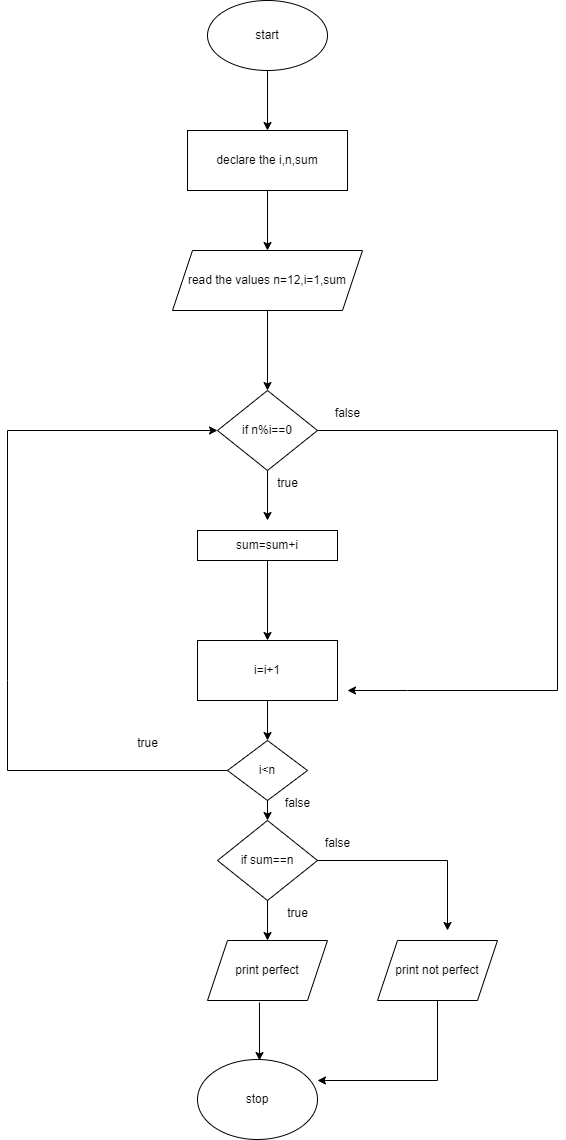

The diagram above was exported from draw.io. Its source (the exported page's mxGraphModel, read from the mxfile embedded in the PNG):
<mxGraphModel dx="880" dy="452" grid="1" gridSize="10" guides="1" tooltips="1" connect="0" arrows="1" fold="1" page="1" pageScale="1" pageWidth="827" pageHeight="1169" math="0" shadow="0">
  <root>
    <mxCell id="0" />
    <mxCell id="1" parent="0" />
    <mxCell id="9jGuU4KOzhyHcLOiDfsn-1" value="start" style="ellipse;whiteSpace=wrap;html=1;" vertex="1" parent="1">
      <mxGeometry x="330" y="30" width="120" height="70" as="geometry" />
    </mxCell>
    <mxCell id="9jGuU4KOzhyHcLOiDfsn-3" value="" style="endArrow=classic;html=1;rounded=0;exitX=0.5;exitY=1;exitDx=0;exitDy=0;" edge="1" parent="1" source="9jGuU4KOzhyHcLOiDfsn-1">
      <mxGeometry width="50" height="50" relative="1" as="geometry">
        <mxPoint x="390" y="260" as="sourcePoint" />
        <mxPoint x="390" y="160" as="targetPoint" />
      </mxGeometry>
    </mxCell>
    <mxCell id="9jGuU4KOzhyHcLOiDfsn-4" value="declare the i,n,sum" style="rounded=0;whiteSpace=wrap;html=1;" vertex="1" parent="1">
      <mxGeometry x="310" y="160" width="160" height="60" as="geometry" />
    </mxCell>
    <mxCell id="9jGuU4KOzhyHcLOiDfsn-5" value="" style="endArrow=classic;html=1;rounded=0;exitX=0.5;exitY=1;exitDx=0;exitDy=0;" edge="1" parent="1" source="9jGuU4KOzhyHcLOiDfsn-4">
      <mxGeometry width="50" height="50" relative="1" as="geometry">
        <mxPoint x="390" y="260" as="sourcePoint" />
        <mxPoint x="390" y="280" as="targetPoint" />
      </mxGeometry>
    </mxCell>
    <mxCell id="9jGuU4KOzhyHcLOiDfsn-6" value="read the values n=12,i=1,sum" style="shape=parallelogram;perimeter=parallelogramPerimeter;whiteSpace=wrap;html=1;fixedSize=1;" vertex="1" parent="1">
      <mxGeometry x="295" y="280" width="190" height="60" as="geometry" />
    </mxCell>
    <mxCell id="9jGuU4KOzhyHcLOiDfsn-7" value="" style="endArrow=classic;html=1;rounded=0;" edge="1" parent="1">
      <mxGeometry width="50" height="50" relative="1" as="geometry">
        <mxPoint x="390" y="340" as="sourcePoint" />
        <mxPoint x="390" y="420" as="targetPoint" />
      </mxGeometry>
    </mxCell>
    <mxCell id="9jGuU4KOzhyHcLOiDfsn-8" value="if n%i==0" style="rhombus;whiteSpace=wrap;html=1;" vertex="1" parent="1">
      <mxGeometry x="340" y="420" width="100" height="80" as="geometry" />
    </mxCell>
    <mxCell id="9jGuU4KOzhyHcLOiDfsn-11" value="" style="endArrow=classic;html=1;rounded=0;exitX=0.5;exitY=1;exitDx=0;exitDy=0;" edge="1" parent="1" source="9jGuU4KOzhyHcLOiDfsn-8">
      <mxGeometry width="50" height="50" relative="1" as="geometry">
        <mxPoint x="390" y="560" as="sourcePoint" />
        <mxPoint x="390" y="550" as="targetPoint" />
      </mxGeometry>
    </mxCell>
    <mxCell id="9jGuU4KOzhyHcLOiDfsn-13" value="sum=sum+i" style="rounded=0;whiteSpace=wrap;html=1;" vertex="1" parent="1">
      <mxGeometry x="320" y="560" width="140" height="30" as="geometry" />
    </mxCell>
    <mxCell id="9jGuU4KOzhyHcLOiDfsn-15" value="i=i+1" style="rounded=0;whiteSpace=wrap;html=1;" vertex="1" parent="1">
      <mxGeometry x="320" y="670" width="140" height="60" as="geometry" />
    </mxCell>
    <mxCell id="9jGuU4KOzhyHcLOiDfsn-16" value="" style="endArrow=classic;html=1;rounded=0;exitX=0.5;exitY=1;exitDx=0;exitDy=0;" edge="1" parent="1" source="9jGuU4KOzhyHcLOiDfsn-33">
      <mxGeometry width="50" height="50" relative="1" as="geometry">
        <mxPoint x="380" y="750" as="sourcePoint" />
        <mxPoint x="390" y="770" as="targetPoint" />
      </mxGeometry>
    </mxCell>
    <mxCell id="9jGuU4KOzhyHcLOiDfsn-17" value="if sum==n" style="rhombus;whiteSpace=wrap;html=1;" vertex="1" parent="1">
      <mxGeometry x="340" y="850" width="100" height="80" as="geometry" />
    </mxCell>
    <mxCell id="9jGuU4KOzhyHcLOiDfsn-18" value="" style="endArrow=classic;html=1;rounded=0;exitX=0.5;exitY=1;exitDx=0;exitDy=0;" edge="1" parent="1" source="9jGuU4KOzhyHcLOiDfsn-17">
      <mxGeometry width="50" height="50" relative="1" as="geometry">
        <mxPoint x="390" y="960" as="sourcePoint" />
        <mxPoint x="390" y="970" as="targetPoint" />
      </mxGeometry>
    </mxCell>
    <mxCell id="9jGuU4KOzhyHcLOiDfsn-19" value="print perfect" style="shape=parallelogram;perimeter=parallelogramPerimeter;whiteSpace=wrap;html=1;fixedSize=1;" vertex="1" parent="1">
      <mxGeometry x="330" y="970" width="120" height="60" as="geometry" />
    </mxCell>
    <mxCell id="9jGuU4KOzhyHcLOiDfsn-20" value="" style="endArrow=classic;html=1;rounded=0;exitX=0.433;exitY=1.033;exitDx=0;exitDy=0;exitPerimeter=0;" edge="1" parent="1" source="9jGuU4KOzhyHcLOiDfsn-19">
      <mxGeometry width="50" height="50" relative="1" as="geometry">
        <mxPoint x="390" y="960" as="sourcePoint" />
        <mxPoint x="382" y="1090" as="targetPoint" />
      </mxGeometry>
    </mxCell>
    <mxCell id="9jGuU4KOzhyHcLOiDfsn-22" value="stop" style="ellipse;whiteSpace=wrap;html=1;" vertex="1" parent="1">
      <mxGeometry x="320" y="1089" width="120" height="80" as="geometry" />
    </mxCell>
    <mxCell id="9jGuU4KOzhyHcLOiDfsn-25" value="" style="endArrow=none;html=1;rounded=0;" edge="1" parent="1">
      <mxGeometry width="50" height="50" relative="1" as="geometry">
        <mxPoint x="130" y="710" as="sourcePoint" />
        <mxPoint x="130" y="460" as="targetPoint" />
      </mxGeometry>
    </mxCell>
    <mxCell id="9jGuU4KOzhyHcLOiDfsn-26" value="" style="endArrow=classic;html=1;rounded=0;entryX=0;entryY=0.5;entryDx=0;entryDy=0;" edge="1" parent="1" target="9jGuU4KOzhyHcLOiDfsn-8">
      <mxGeometry width="50" height="50" relative="1" as="geometry">
        <mxPoint x="130" y="460" as="sourcePoint" />
        <mxPoint x="440" y="610" as="targetPoint" />
      </mxGeometry>
    </mxCell>
    <mxCell id="9jGuU4KOzhyHcLOiDfsn-29" value="" style="endArrow=none;html=1;rounded=0;exitX=1;exitY=0.5;exitDx=0;exitDy=0;" edge="1" parent="1" source="9jGuU4KOzhyHcLOiDfsn-8">
      <mxGeometry width="50" height="50" relative="1" as="geometry">
        <mxPoint x="390" y="560" as="sourcePoint" />
        <mxPoint x="680" y="460" as="targetPoint" />
      </mxGeometry>
    </mxCell>
    <mxCell id="9jGuU4KOzhyHcLOiDfsn-30" value="" style="endArrow=none;html=1;rounded=0;" edge="1" parent="1">
      <mxGeometry width="50" height="50" relative="1" as="geometry">
        <mxPoint x="680" y="720" as="sourcePoint" />
        <mxPoint x="680" y="460" as="targetPoint" />
      </mxGeometry>
    </mxCell>
    <mxCell id="9jGuU4KOzhyHcLOiDfsn-33" value="i&amp;lt;n" style="rhombus;whiteSpace=wrap;html=1;" vertex="1" parent="1">
      <mxGeometry x="350" y="770" width="80" height="60" as="geometry" />
    </mxCell>
    <mxCell id="9jGuU4KOzhyHcLOiDfsn-34" value="" style="endArrow=classic;html=1;rounded=0;exitX=0.5;exitY=1;exitDx=0;exitDy=0;entryX=0.5;entryY=0;entryDx=0;entryDy=0;" edge="1" parent="1" source="9jGuU4KOzhyHcLOiDfsn-15" target="9jGuU4KOzhyHcLOiDfsn-33">
      <mxGeometry width="50" height="50" relative="1" as="geometry">
        <mxPoint x="390" y="760" as="sourcePoint" />
        <mxPoint x="440" y="710" as="targetPoint" />
      </mxGeometry>
    </mxCell>
    <mxCell id="9jGuU4KOzhyHcLOiDfsn-36" value="" style="endArrow=classic;html=1;rounded=0;exitX=0.5;exitY=1;exitDx=0;exitDy=0;" edge="1" parent="1" source="9jGuU4KOzhyHcLOiDfsn-33" target="9jGuU4KOzhyHcLOiDfsn-17">
      <mxGeometry width="50" height="50" relative="1" as="geometry">
        <mxPoint x="390" y="760" as="sourcePoint" />
        <mxPoint x="440" y="710" as="targetPoint" />
      </mxGeometry>
    </mxCell>
    <mxCell id="9jGuU4KOzhyHcLOiDfsn-37" value="" style="endArrow=classic;html=1;rounded=0;" edge="1" parent="1">
      <mxGeometry width="50" height="50" relative="1" as="geometry">
        <mxPoint x="680" y="720" as="sourcePoint" />
        <mxPoint x="470" y="720" as="targetPoint" />
        <Array as="points">
          <mxPoint x="530" y="720" />
        </Array>
      </mxGeometry>
    </mxCell>
    <mxCell id="9jGuU4KOzhyHcLOiDfsn-38" value="" style="endArrow=none;html=1;rounded=0;" edge="1" parent="1">
      <mxGeometry width="50" height="50" relative="1" as="geometry">
        <mxPoint x="680" y="720" as="sourcePoint" />
        <mxPoint x="680" y="720" as="targetPoint" />
      </mxGeometry>
    </mxCell>
    <mxCell id="9jGuU4KOzhyHcLOiDfsn-39" value="" style="endArrow=none;html=1;rounded=0;" edge="1" parent="1">
      <mxGeometry width="50" height="50" relative="1" as="geometry">
        <mxPoint x="130" y="710" as="sourcePoint" />
        <mxPoint x="130" y="800" as="targetPoint" />
      </mxGeometry>
    </mxCell>
    <mxCell id="9jGuU4KOzhyHcLOiDfsn-42" value="" style="endArrow=none;html=1;rounded=0;" edge="1" parent="1" target="9jGuU4KOzhyHcLOiDfsn-33">
      <mxGeometry width="50" height="50" relative="1" as="geometry">
        <mxPoint x="130" y="800" as="sourcePoint" />
        <mxPoint x="440" y="710" as="targetPoint" />
      </mxGeometry>
    </mxCell>
    <mxCell id="9jGuU4KOzhyHcLOiDfsn-48" value="print not perfect" style="shape=parallelogram;perimeter=parallelogramPerimeter;whiteSpace=wrap;html=1;fixedSize=1;" vertex="1" parent="1">
      <mxGeometry x="500" y="970" width="120" height="60" as="geometry" />
    </mxCell>
    <mxCell id="9jGuU4KOzhyHcLOiDfsn-49" value="" style="endArrow=none;html=1;rounded=0;entryX=1;entryY=0.5;entryDx=0;entryDy=0;" edge="1" parent="1" target="9jGuU4KOzhyHcLOiDfsn-17">
      <mxGeometry width="50" height="50" relative="1" as="geometry">
        <mxPoint x="570" y="890" as="sourcePoint" />
        <mxPoint x="440" y="910" as="targetPoint" />
      </mxGeometry>
    </mxCell>
    <mxCell id="9jGuU4KOzhyHcLOiDfsn-50" value="" style="endArrow=classic;html=1;rounded=0;" edge="1" parent="1">
      <mxGeometry width="50" height="50" relative="1" as="geometry">
        <mxPoint x="570" y="890" as="sourcePoint" />
        <mxPoint x="570" y="960" as="targetPoint" />
      </mxGeometry>
    </mxCell>
    <mxCell id="9jGuU4KOzhyHcLOiDfsn-51" value="false" style="text;html=1;align=center;verticalAlign=middle;resizable=0;points=[];autosize=1;strokeColor=none;fillColor=none;" vertex="1" parent="1">
      <mxGeometry x="445" y="428" width="50" height="30" as="geometry" />
    </mxCell>
    <mxCell id="9jGuU4KOzhyHcLOiDfsn-52" value="true" style="text;html=1;align=center;verticalAlign=middle;resizable=0;points=[];autosize=1;strokeColor=none;fillColor=none;" vertex="1" parent="1">
      <mxGeometry x="390" y="498" width="40" height="30" as="geometry" />
    </mxCell>
    <mxCell id="9jGuU4KOzhyHcLOiDfsn-54" value="" style="endArrow=classic;html=1;rounded=0;exitX=0.5;exitY=1;exitDx=0;exitDy=0;entryX=0.5;entryY=0;entryDx=0;entryDy=0;" edge="1" parent="1" source="9jGuU4KOzhyHcLOiDfsn-13" target="9jGuU4KOzhyHcLOiDfsn-15">
      <mxGeometry width="50" height="50" relative="1" as="geometry">
        <mxPoint x="390" y="660" as="sourcePoint" />
        <mxPoint x="440" y="610" as="targetPoint" />
      </mxGeometry>
    </mxCell>
    <mxCell id="9jGuU4KOzhyHcLOiDfsn-57" value="false" style="text;html=1;align=center;verticalAlign=middle;resizable=0;points=[];autosize=1;strokeColor=none;fillColor=none;" vertex="1" parent="1">
      <mxGeometry x="435" y="858" width="50" height="30" as="geometry" />
    </mxCell>
    <mxCell id="9jGuU4KOzhyHcLOiDfsn-58" value="true" style="text;html=1;align=center;verticalAlign=middle;resizable=0;points=[];autosize=1;strokeColor=none;fillColor=none;" vertex="1" parent="1">
      <mxGeometry x="400" y="928" width="40" height="30" as="geometry" />
    </mxCell>
    <mxCell id="9jGuU4KOzhyHcLOiDfsn-60" value="" style="endArrow=classic;html=1;rounded=0;" edge="1" parent="1" source="9jGuU4KOzhyHcLOiDfsn-48">
      <mxGeometry width="50" height="50" relative="1" as="geometry">
        <mxPoint x="390" y="1160" as="sourcePoint" />
        <mxPoint x="440" y="1110" as="targetPoint" />
        <Array as="points">
          <mxPoint x="560" y="1110" />
        </Array>
      </mxGeometry>
    </mxCell>
    <mxCell id="9jGuU4KOzhyHcLOiDfsn-61" value="true" style="text;html=1;align=center;verticalAlign=middle;resizable=0;points=[];autosize=1;strokeColor=none;fillColor=none;" vertex="1" parent="1">
      <mxGeometry x="250" y="758" width="40" height="30" as="geometry" />
    </mxCell>
    <mxCell id="9jGuU4KOzhyHcLOiDfsn-62" value="false" style="text;html=1;align=center;verticalAlign=middle;resizable=0;points=[];autosize=1;strokeColor=none;fillColor=none;" vertex="1" parent="1">
      <mxGeometry x="395" y="818" width="50" height="30" as="geometry" />
    </mxCell>
  </root>
</mxGraphModel>